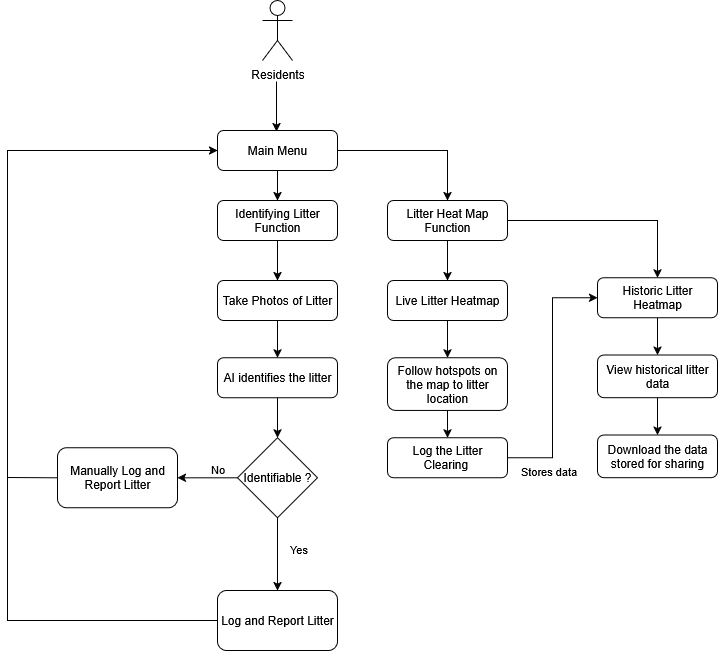

The diagram above was exported from draw.io. Its source (the exported page's mxGraphModel, read from the mxfile embedded in the PNG):
<mxGraphModel dx="1161" dy="766" grid="1" gridSize="10" guides="1" tooltips="1" connect="1" arrows="1" fold="1" page="1" pageScale="1" pageWidth="827" pageHeight="1169" math="0" shadow="0">
  <root>
    <mxCell id="WIyWlLk6GJQsqaUBKTNV-0" />
    <mxCell id="WIyWlLk6GJQsqaUBKTNV-1" parent="WIyWlLk6GJQsqaUBKTNV-0" />
    <mxCell id="FM3Joy62jYz9OFrXFcxb-2" value="" style="edgeStyle=orthogonalEdgeStyle;rounded=0;orthogonalLoop=1;jettySize=auto;html=1;" parent="WIyWlLk6GJQsqaUBKTNV-1" source="WIyWlLk6GJQsqaUBKTNV-3" target="WIyWlLk6GJQsqaUBKTNV-7" edge="1">
      <mxGeometry relative="1" as="geometry" />
    </mxCell>
    <mxCell id="WIyWlLk6GJQsqaUBKTNV-3" value="Identifying Litter Function" style="rounded=1;whiteSpace=wrap;html=1;fontSize=12;glass=0;strokeWidth=1;shadow=0;" parent="WIyWlLk6GJQsqaUBKTNV-1" vertex="1">
      <mxGeometry x="270" y="400" width="120" height="40" as="geometry" />
    </mxCell>
    <mxCell id="FM3Joy62jYz9OFrXFcxb-1" style="edgeStyle=orthogonalEdgeStyle;rounded=0;orthogonalLoop=1;jettySize=auto;html=1;exitX=0.5;exitY=1;exitDx=0;exitDy=0;entryX=0.5;entryY=0;entryDx=0;entryDy=0;" parent="WIyWlLk6GJQsqaUBKTNV-1" source="WIyWlLk6GJQsqaUBKTNV-7" edge="1">
      <mxGeometry relative="1" as="geometry">
        <mxPoint x="330" y="557.31" as="targetPoint" />
      </mxGeometry>
    </mxCell>
    <mxCell id="WIyWlLk6GJQsqaUBKTNV-7" value="Take Photos of Litter" style="rounded=1;whiteSpace=wrap;html=1;fontSize=12;glass=0;strokeWidth=1;shadow=0;" parent="WIyWlLk6GJQsqaUBKTNV-1" vertex="1">
      <mxGeometry x="270" y="480" width="120" height="40" as="geometry" />
    </mxCell>
    <mxCell id="FM3Joy62jYz9OFrXFcxb-6" value="" style="edgeStyle=orthogonalEdgeStyle;rounded=0;orthogonalLoop=1;jettySize=auto;html=1;" parent="WIyWlLk6GJQsqaUBKTNV-1" source="FM3Joy62jYz9OFrXFcxb-4" target="FM3Joy62jYz9OFrXFcxb-5" edge="1">
      <mxGeometry relative="1" as="geometry" />
    </mxCell>
    <mxCell id="FM3Joy62jYz9OFrXFcxb-4" value="AI identifies the litter" style="rounded=1;whiteSpace=wrap;html=1;" parent="WIyWlLk6GJQsqaUBKTNV-1" vertex="1">
      <mxGeometry x="270" y="557.31" width="120" height="40" as="geometry" />
    </mxCell>
    <mxCell id="FM3Joy62jYz9OFrXFcxb-12" style="edgeStyle=orthogonalEdgeStyle;rounded=0;orthogonalLoop=1;jettySize=auto;html=1;exitX=0.5;exitY=1;exitDx=0;exitDy=0;" parent="WIyWlLk6GJQsqaUBKTNV-1" source="FM3Joy62jYz9OFrXFcxb-5" target="FM3Joy62jYz9OFrXFcxb-13" edge="1">
      <mxGeometry relative="1" as="geometry">
        <mxPoint x="330" y="720" as="targetPoint" />
      </mxGeometry>
    </mxCell>
    <mxCell id="FM3Joy62jYz9OFrXFcxb-14" value="Yes" style="edgeLabel;html=1;align=center;verticalAlign=middle;resizable=0;points=[];" parent="FM3Joy62jYz9OFrXFcxb-12" vertex="1" connectable="0">
      <mxGeometry x="-0.5619" y="1" relative="1" as="geometry">
        <mxPoint x="19" y="15" as="offset" />
      </mxGeometry>
    </mxCell>
    <mxCell id="FM3Joy62jYz9OFrXFcxb-21" value="" style="edgeStyle=orthogonalEdgeStyle;rounded=0;orthogonalLoop=1;jettySize=auto;html=1;" parent="WIyWlLk6GJQsqaUBKTNV-1" source="FM3Joy62jYz9OFrXFcxb-5" target="FM3Joy62jYz9OFrXFcxb-20" edge="1">
      <mxGeometry relative="1" as="geometry" />
    </mxCell>
    <mxCell id="FM3Joy62jYz9OFrXFcxb-22" value="No" style="edgeLabel;html=1;align=center;verticalAlign=middle;resizable=0;points=[];" parent="FM3Joy62jYz9OFrXFcxb-21" vertex="1" connectable="0">
      <mxGeometry x="-0.4043" relative="1" as="geometry">
        <mxPoint x="-3" y="-9" as="offset" />
      </mxGeometry>
    </mxCell>
    <mxCell id="FM3Joy62jYz9OFrXFcxb-5" value="Identifiable ?" style="rhombus;whiteSpace=wrap;html=1;" parent="WIyWlLk6GJQsqaUBKTNV-1" vertex="1">
      <mxGeometry x="290" y="637.31" width="80" height="80" as="geometry" />
    </mxCell>
    <mxCell id="FM3Joy62jYz9OFrXFcxb-29" style="edgeStyle=orthogonalEdgeStyle;rounded=0;orthogonalLoop=1;jettySize=auto;html=1;entryX=0;entryY=0.5;entryDx=0;entryDy=0;" parent="WIyWlLk6GJQsqaUBKTNV-1" source="FM3Joy62jYz9OFrXFcxb-13" target="FM3Joy62jYz9OFrXFcxb-26" edge="1">
      <mxGeometry relative="1" as="geometry">
        <Array as="points">
          <mxPoint x="60" y="820" />
          <mxPoint x="60" y="350" />
        </Array>
      </mxGeometry>
    </mxCell>
    <mxCell id="FM3Joy62jYz9OFrXFcxb-13" value="Log and Report Litter" style="rounded=1;whiteSpace=wrap;html=1;" parent="WIyWlLk6GJQsqaUBKTNV-1" vertex="1">
      <mxGeometry x="270" y="790" width="120" height="60" as="geometry" />
    </mxCell>
    <mxCell id="FM3Joy62jYz9OFrXFcxb-18" value="Residents" style="shape=umlActor;verticalLabelPosition=bottom;verticalAlign=top;html=1;outlineConnect=0;" parent="WIyWlLk6GJQsqaUBKTNV-1" vertex="1">
      <mxGeometry x="315" y="200" width="30" height="60" as="geometry" />
    </mxCell>
    <mxCell id="FM3Joy62jYz9OFrXFcxb-20" value="Manually Log and Report Litter" style="rounded=1;whiteSpace=wrap;html=1;" parent="WIyWlLk6GJQsqaUBKTNV-1" vertex="1">
      <mxGeometry x="110" y="647.31" width="120" height="60" as="geometry" />
    </mxCell>
    <mxCell id="FM3Joy62jYz9OFrXFcxb-23" value="" style="edgeStyle=orthogonalEdgeStyle;rounded=0;orthogonalLoop=1;jettySize=auto;html=1;" parent="WIyWlLk6GJQsqaUBKTNV-1" edge="1">
      <mxGeometry relative="1" as="geometry">
        <mxPoint x="329" y="281" as="sourcePoint" />
        <mxPoint x="329" y="331" as="targetPoint" />
      </mxGeometry>
    </mxCell>
    <mxCell id="FM3Joy62jYz9OFrXFcxb-28" style="edgeStyle=orthogonalEdgeStyle;rounded=0;orthogonalLoop=1;jettySize=auto;html=1;entryX=0.5;entryY=0;entryDx=0;entryDy=0;" parent="WIyWlLk6GJQsqaUBKTNV-1" source="FM3Joy62jYz9OFrXFcxb-26" target="WIyWlLk6GJQsqaUBKTNV-3" edge="1">
      <mxGeometry relative="1" as="geometry" />
    </mxCell>
    <mxCell id="FM3Joy62jYz9OFrXFcxb-31" style="edgeStyle=orthogonalEdgeStyle;rounded=0;orthogonalLoop=1;jettySize=auto;html=1;" parent="WIyWlLk6GJQsqaUBKTNV-1" source="FM3Joy62jYz9OFrXFcxb-26" target="FM3Joy62jYz9OFrXFcxb-32" edge="1">
      <mxGeometry relative="1" as="geometry">
        <mxPoint x="500" y="410" as="targetPoint" />
      </mxGeometry>
    </mxCell>
    <mxCell id="FM3Joy62jYz9OFrXFcxb-26" value="Main Menu" style="rounded=1;whiteSpace=wrap;html=1;" parent="WIyWlLk6GJQsqaUBKTNV-1" vertex="1">
      <mxGeometry x="270" y="330" width="120" height="40" as="geometry" />
    </mxCell>
    <mxCell id="FM3Joy62jYz9OFrXFcxb-30" value="" style="endArrow=none;html=1;rounded=0;entryX=0;entryY=0.5;entryDx=0;entryDy=0;" parent="WIyWlLk6GJQsqaUBKTNV-1" target="FM3Joy62jYz9OFrXFcxb-20" edge="1">
      <mxGeometry width="50" height="50" relative="1" as="geometry">
        <mxPoint x="60" y="677" as="sourcePoint" />
        <mxPoint x="110" y="637.31" as="targetPoint" />
      </mxGeometry>
    </mxCell>
    <mxCell id="FM3Joy62jYz9OFrXFcxb-34" value="" style="edgeStyle=orthogonalEdgeStyle;rounded=0;orthogonalLoop=1;jettySize=auto;html=1;" parent="WIyWlLk6GJQsqaUBKTNV-1" source="FM3Joy62jYz9OFrXFcxb-32" target="FM3Joy62jYz9OFrXFcxb-33" edge="1">
      <mxGeometry relative="1" as="geometry" />
    </mxCell>
    <mxCell id="FM3Joy62jYz9OFrXFcxb-43" style="edgeStyle=orthogonalEdgeStyle;rounded=0;orthogonalLoop=1;jettySize=auto;html=1;" parent="WIyWlLk6GJQsqaUBKTNV-1" source="FM3Joy62jYz9OFrXFcxb-32" target="FM3Joy62jYz9OFrXFcxb-44" edge="1">
      <mxGeometry relative="1" as="geometry">
        <mxPoint x="660" y="480" as="targetPoint" />
      </mxGeometry>
    </mxCell>
    <mxCell id="FM3Joy62jYz9OFrXFcxb-32" value="Litter Heat Map Function" style="rounded=1;whiteSpace=wrap;html=1;" parent="WIyWlLk6GJQsqaUBKTNV-1" vertex="1">
      <mxGeometry x="440" y="400" width="120" height="40" as="geometry" />
    </mxCell>
    <mxCell id="FM3Joy62jYz9OFrXFcxb-36" value="" style="edgeStyle=orthogonalEdgeStyle;rounded=0;orthogonalLoop=1;jettySize=auto;html=1;" parent="WIyWlLk6GJQsqaUBKTNV-1" source="FM3Joy62jYz9OFrXFcxb-33" target="FM3Joy62jYz9OFrXFcxb-35" edge="1">
      <mxGeometry relative="1" as="geometry" />
    </mxCell>
    <mxCell id="FM3Joy62jYz9OFrXFcxb-33" value="Live Litter Heatmap" style="whiteSpace=wrap;html=1;rounded=1;" parent="WIyWlLk6GJQsqaUBKTNV-1" vertex="1">
      <mxGeometry x="440" y="480" width="120" height="40" as="geometry" />
    </mxCell>
    <mxCell id="FM3Joy62jYz9OFrXFcxb-38" value="" style="edgeStyle=orthogonalEdgeStyle;rounded=0;orthogonalLoop=1;jettySize=auto;html=1;" parent="WIyWlLk6GJQsqaUBKTNV-1" source="FM3Joy62jYz9OFrXFcxb-35" target="FM3Joy62jYz9OFrXFcxb-37" edge="1">
      <mxGeometry relative="1" as="geometry" />
    </mxCell>
    <mxCell id="FM3Joy62jYz9OFrXFcxb-35" value="Follow hotspots on the map to litter location" style="whiteSpace=wrap;html=1;rounded=1;" parent="WIyWlLk6GJQsqaUBKTNV-1" vertex="1">
      <mxGeometry x="440" y="557.31" width="120" height="52.69" as="geometry" />
    </mxCell>
    <mxCell id="Z7rBC3VgRDiDHMBW6avQ-3" style="edgeStyle=orthogonalEdgeStyle;rounded=0;orthogonalLoop=1;jettySize=auto;html=1;exitX=1;exitY=0.5;exitDx=0;exitDy=0;entryX=0;entryY=0.5;entryDx=0;entryDy=0;" edge="1" parent="WIyWlLk6GJQsqaUBKTNV-1" source="FM3Joy62jYz9OFrXFcxb-37" target="FM3Joy62jYz9OFrXFcxb-44">
      <mxGeometry relative="1" as="geometry" />
    </mxCell>
    <mxCell id="Z7rBC3VgRDiDHMBW6avQ-4" value="Stores data" style="edgeLabel;html=1;align=center;verticalAlign=middle;resizable=0;points=[];" vertex="1" connectable="0" parent="Z7rBC3VgRDiDHMBW6avQ-3">
      <mxGeometry x="-0.4665" y="1" relative="1" as="geometry">
        <mxPoint x="-4" y="35" as="offset" />
      </mxGeometry>
    </mxCell>
    <mxCell id="FM3Joy62jYz9OFrXFcxb-37" value="Log the Litter Clearing&amp;nbsp;" style="whiteSpace=wrap;html=1;rounded=1;" parent="WIyWlLk6GJQsqaUBKTNV-1" vertex="1">
      <mxGeometry x="440" y="637.31" width="120" height="40" as="geometry" />
    </mxCell>
    <mxCell id="FM3Joy62jYz9OFrXFcxb-46" value="" style="edgeStyle=orthogonalEdgeStyle;rounded=0;orthogonalLoop=1;jettySize=auto;html=1;" parent="WIyWlLk6GJQsqaUBKTNV-1" source="FM3Joy62jYz9OFrXFcxb-44" target="FM3Joy62jYz9OFrXFcxb-45" edge="1">
      <mxGeometry relative="1" as="geometry" />
    </mxCell>
    <mxCell id="FM3Joy62jYz9OFrXFcxb-44" value="Historic Litter Heatmap" style="rounded=1;whiteSpace=wrap;html=1;" parent="WIyWlLk6GJQsqaUBKTNV-1" vertex="1">
      <mxGeometry x="650" y="477.31" width="120" height="40" as="geometry" />
    </mxCell>
    <mxCell id="FM3Joy62jYz9OFrXFcxb-48" value="" style="edgeStyle=orthogonalEdgeStyle;rounded=0;orthogonalLoop=1;jettySize=auto;html=1;" parent="WIyWlLk6GJQsqaUBKTNV-1" source="FM3Joy62jYz9OFrXFcxb-45" target="FM3Joy62jYz9OFrXFcxb-47" edge="1">
      <mxGeometry relative="1" as="geometry" />
    </mxCell>
    <mxCell id="FM3Joy62jYz9OFrXFcxb-45" value="View historical litter data" style="whiteSpace=wrap;html=1;rounded=1;" parent="WIyWlLk6GJQsqaUBKTNV-1" vertex="1">
      <mxGeometry x="650" y="554.6199999999999" width="120" height="42.69" as="geometry" />
    </mxCell>
    <mxCell id="FM3Joy62jYz9OFrXFcxb-47" value="Download the data stored for sharing" style="whiteSpace=wrap;html=1;rounded=1;" parent="WIyWlLk6GJQsqaUBKTNV-1" vertex="1">
      <mxGeometry x="650" y="634.6199999999999" width="120" height="42.69" as="geometry" />
    </mxCell>
  </root>
</mxGraphModel>